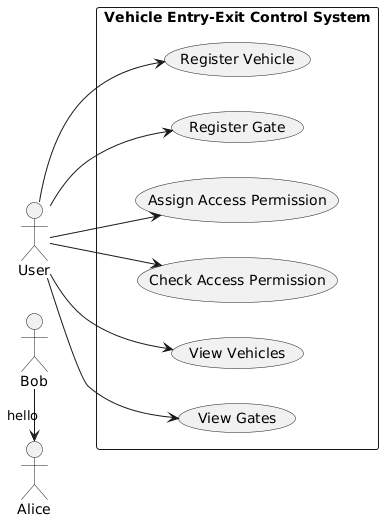

The diagram above was rendered by PlantUML. Its source (embedded in the PNG):
@startuml
Bob -> Alice : hello

left to right direction

actor User

rectangle "Vehicle Entry-Exit Control System" {

  usecase "Register Vehicle" as UC1
  usecase "Register Gate" as UC2
  usecase "Assign Access Permission" as UC3
  usecase "Check Access Permission" as UC4
  usecase "View Vehicles" as UC5
  usecase "View Gates" as UC6

}

User --> UC1
User --> UC2
User --> UC3
User --> UC4
User --> UC5
User --> UC6
@enduml